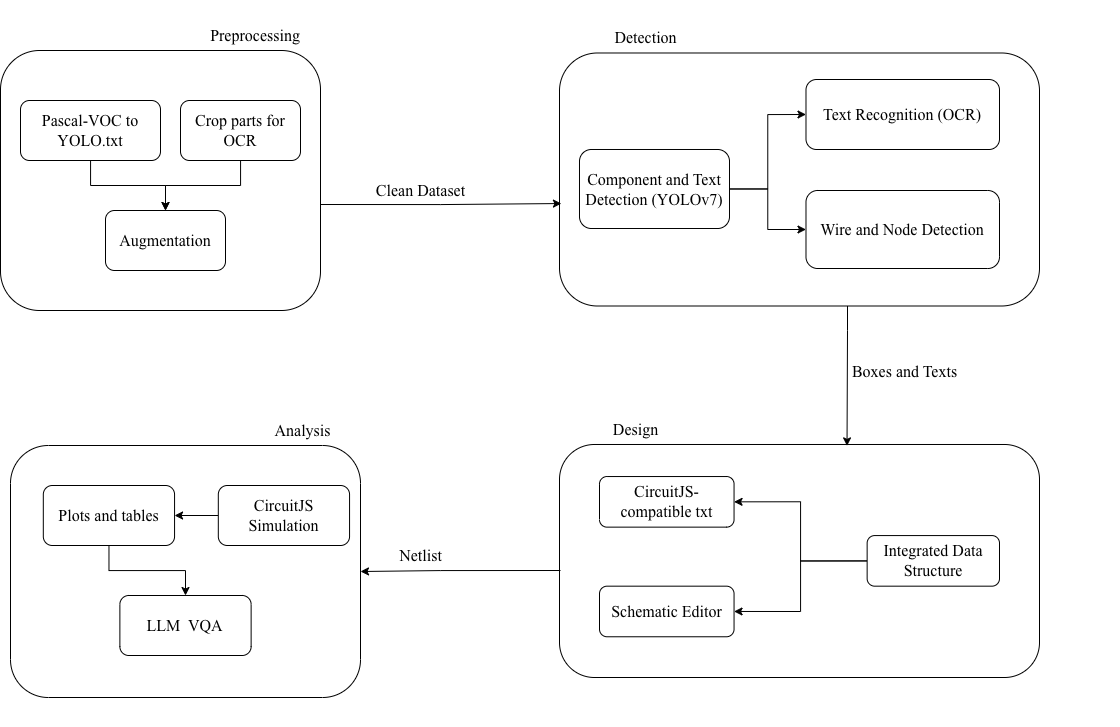

The diagram above was exported from draw.io. Its source (the exported page's mxGraphModel, read from the mxfile embedded in the PNG):
<mxGraphModel dx="1261" dy="781" grid="1" gridSize="10" guides="1" tooltips="1" connect="1" arrows="1" fold="1" page="1" pageScale="1" pageWidth="850" pageHeight="1100" math="0" shadow="0">
  <root>
    <mxCell id="0" />
    <mxCell id="1" parent="0" />
    <mxCell id="mJwIBA4jip4VoIdSgm2f-1" connectable="0" parent="1" style="group;fontFamily=Times New Roman;fontSize=16;" value="" vertex="1">
      <mxGeometry height="340" width="320" x="110" y="90" as="geometry" />
    </mxCell>
    <mxCell id="mJwIBA4jip4VoIdSgm2f-2" parent="mJwIBA4jip4VoIdSgm2f-1" style="rounded=1;whiteSpace=wrap;html=1;fontFamily=Times New Roman;fontSize=16;" value="" vertex="1">
      <mxGeometry height="260" width="320" y="50" as="geometry" />
    </mxCell>
    <mxCell id="mJwIBA4jip4VoIdSgm2f-3" parent="mJwIBA4jip4VoIdSgm2f-1" style="text;html=1;align=center;verticalAlign=middle;whiteSpace=wrap;rounded=0;fontFamily=Times New Roman;fontSize=16;" value="Preprocessing" vertex="1">
      <mxGeometry height="30" width="60" x="225" y="20" as="geometry" />
    </mxCell>
    <mxCell id="mJwIBA4jip4VoIdSgm2f-4" edge="1" parent="mJwIBA4jip4VoIdSgm2f-1" source="mJwIBA4jip4VoIdSgm2f-5" style="edgeStyle=orthogonalEdgeStyle;rounded=0;orthogonalLoop=1;jettySize=auto;html=1;fontFamily=Times New Roman;fontSize=16;" target="mJwIBA4jip4VoIdSgm2f-8" value="">
      <mxGeometry relative="1" as="geometry" />
    </mxCell>
    <mxCell id="mJwIBA4jip4VoIdSgm2f-5" parent="mJwIBA4jip4VoIdSgm2f-1" style="rounded=1;whiteSpace=wrap;html=1;strokeColor=default;align=center;verticalAlign=middle;fontFamily=Times New Roman;fontSize=16;fontColor=default;fillColor=default;" value="Pascal-VOC to YOLO.txt" vertex="1">
      <mxGeometry height="60" width="140" x="20" y="100" as="geometry" />
    </mxCell>
    <mxCell id="mJwIBA4jip4VoIdSgm2f-6" edge="1" parent="mJwIBA4jip4VoIdSgm2f-1" source="mJwIBA4jip4VoIdSgm2f-7" style="edgeStyle=orthogonalEdgeStyle;rounded=0;orthogonalLoop=1;jettySize=auto;html=1;entryX=0.5;entryY=0;entryDx=0;entryDy=0;fontFamily=Times New Roman;fontSize=16;" target="mJwIBA4jip4VoIdSgm2f-8">
      <mxGeometry relative="1" as="geometry" />
    </mxCell>
    <mxCell id="mJwIBA4jip4VoIdSgm2f-7" parent="mJwIBA4jip4VoIdSgm2f-1" style="rounded=1;whiteSpace=wrap;html=1;strokeColor=default;align=center;verticalAlign=middle;fontFamily=Times New Roman;fontSize=16;fontColor=default;fillColor=default;" value="Crop parts for OCR" vertex="1">
      <mxGeometry height="60" width="120" x="180" y="100" as="geometry" />
    </mxCell>
    <mxCell id="mJwIBA4jip4VoIdSgm2f-8" parent="mJwIBA4jip4VoIdSgm2f-1" style="rounded=1;whiteSpace=wrap;html=1;strokeColor=default;align=center;verticalAlign=middle;fontFamily=Times New Roman;fontSize=16;fontColor=default;fillColor=default;" value="Augmentation" vertex="1">
      <mxGeometry height="60" width="120" x="105" y="210" as="geometry" />
    </mxCell>
    <mxCell id="mJwIBA4jip4VoIdSgm2f-9" connectable="0" parent="1" style="group;fontFamily=Times New Roman;fontSize=16;" value="" vertex="1">
      <mxGeometry height="400" width="470" x="669" y="108" as="geometry" />
    </mxCell>
    <mxCell id="mJwIBA4jip4VoIdSgm2f-10" parent="mJwIBA4jip4VoIdSgm2f-9" style="rounded=1;whiteSpace=wrap;html=1;fontFamily=Times New Roman;fontSize=16;" value="" vertex="1">
      <mxGeometry height="253.01" width="480" y="34.489999999999995" as="geometry" />
    </mxCell>
    <mxCell id="mJwIBA4jip4VoIdSgm2f-11" parent="mJwIBA4jip4VoIdSgm2f-9" style="text;html=1;align=center;verticalAlign=middle;resizable=0;points=[];autosize=1;strokeColor=none;fillColor=none;fontFamily=Times New Roman;fontSize=16;" value="Detection" vertex="1">
      <mxGeometry height="30" width="90" x="40.995185185185164" y="4.49" as="geometry" />
    </mxCell>
    <mxCell id="mJwIBA4jip4VoIdSgm2f-12" edge="1" parent="mJwIBA4jip4VoIdSgm2f-9" source="mJwIBA4jip4VoIdSgm2f-14" style="edgeStyle=orthogonalEdgeStyle;rounded=0;orthogonalLoop=1;jettySize=auto;html=1;exitX=1;exitY=0.5;exitDx=0;exitDy=0;entryX=0;entryY=0.5;entryDx=0;entryDy=0;fontFamily=Times New Roman;fontSize=16;" target="mJwIBA4jip4VoIdSgm2f-16">
      <mxGeometry relative="1" as="geometry" />
    </mxCell>
    <mxCell id="mJwIBA4jip4VoIdSgm2f-13" edge="1" parent="mJwIBA4jip4VoIdSgm2f-9" source="mJwIBA4jip4VoIdSgm2f-14" style="edgeStyle=orthogonalEdgeStyle;rounded=0;orthogonalLoop=1;jettySize=auto;html=1;entryX=0;entryY=0.5;entryDx=0;entryDy=0;fontFamily=Times New Roman;fontSize=16;" target="mJwIBA4jip4VoIdSgm2f-15">
      <mxGeometry relative="1" as="geometry" />
    </mxCell>
    <mxCell id="mJwIBA4jip4VoIdSgm2f-14" parent="mJwIBA4jip4VoIdSgm2f-9" style="rounded=1;whiteSpace=wrap;html=1;fontFamily=Times New Roman;fontSize=16;" value="Component and Text Detection (YOLOv7)" vertex="1">
      <mxGeometry height="79" width="150" x="20" y="131" as="geometry" />
    </mxCell>
    <mxCell id="mJwIBA4jip4VoIdSgm2f-15" parent="mJwIBA4jip4VoIdSgm2f-9" style="rounded=1;whiteSpace=wrap;html=1;fontFamily=Times New Roman;fontSize=16;" value="Wire and Node Detection" vertex="1">
      <mxGeometry height="78" width="193.51" x="246.49" y="172" as="geometry" />
    </mxCell>
    <mxCell id="mJwIBA4jip4VoIdSgm2f-16" parent="mJwIBA4jip4VoIdSgm2f-9" style="rounded=1;whiteSpace=wrap;html=1;fontFamily=Times New Roman;fontSize=16;" value="Text Recognition (OCR)" vertex="1">
      <mxGeometry height="70" width="193.51" x="246.49" y="61" as="geometry" />
    </mxCell>
    <mxCell id="mJwIBA4jip4VoIdSgm2f-17" parent="mJwIBA4jip4VoIdSgm2f-9" style="text;html=1;align=center;verticalAlign=middle;resizable=0;points=[];autosize=1;strokeColor=none;fillColor=none;fontFamily=Times New Roman;fontSize=16;" value="Boxes and Texts" vertex="1">
      <mxGeometry height="30" width="130" x="280.19" y="338" as="geometry" />
    </mxCell>
    <mxCell id="mJwIBA4jip4VoIdSgm2f-18" connectable="0" parent="1" style="group;fontFamily=Times New Roman;fontSize=16;" value="" vertex="1">
      <mxGeometry height="310" width="560" x="669" y="507" as="geometry" />
    </mxCell>
    <mxCell id="mJwIBA4jip4VoIdSgm2f-19" parent="mJwIBA4jip4VoIdSgm2f-18" style="rounded=1;whiteSpace=wrap;html=1;fontFamily=Times New Roman;fontSize=16;" value="" vertex="1">
      <mxGeometry height="233.01" width="480" y="26.99" as="geometry" />
    </mxCell>
    <mxCell id="mJwIBA4jip4VoIdSgm2f-20" parent="mJwIBA4jip4VoIdSgm2f-18" style="text;html=1;align=center;verticalAlign=middle;resizable=0;points=[];autosize=1;strokeColor=none;fillColor=none;fontFamily=Times New Roman;fontSize=16;" value="Design" vertex="1">
      <mxGeometry height="30" width="70" x="41" y="-3.01" as="geometry" />
    </mxCell>
    <mxCell id="mJwIBA4jip4VoIdSgm2f-21" edge="1" parent="mJwIBA4jip4VoIdSgm2f-18" source="mJwIBA4jip4VoIdSgm2f-23" style="edgeStyle=orthogonalEdgeStyle;rounded=0;orthogonalLoop=1;jettySize=auto;html=1;exitX=0;exitY=0.5;exitDx=0;exitDy=0;entryX=1;entryY=0.5;entryDx=0;entryDy=0;fontFamily=Times New Roman;fontSize=16;" target="mJwIBA4jip4VoIdSgm2f-24">
      <mxGeometry relative="1" as="geometry" />
    </mxCell>
    <mxCell id="mJwIBA4jip4VoIdSgm2f-22" edge="1" parent="mJwIBA4jip4VoIdSgm2f-18" source="mJwIBA4jip4VoIdSgm2f-23" style="edgeStyle=orthogonalEdgeStyle;rounded=0;orthogonalLoop=1;jettySize=auto;html=1;entryX=1;entryY=0.5;entryDx=0;entryDy=0;fontFamily=Times New Roman;fontSize=16;" target="mJwIBA4jip4VoIdSgm2f-25">
      <mxGeometry relative="1" as="geometry" />
    </mxCell>
    <mxCell id="mJwIBA4jip4VoIdSgm2f-23" parent="mJwIBA4jip4VoIdSgm2f-18" style="rounded=1;whiteSpace=wrap;html=1;strokeColor=default;align=center;verticalAlign=middle;fontFamily=Times New Roman;fontSize=16;fontColor=default;fillColor=default;" value="Integrated Data Structure" vertex="1">
      <mxGeometry height="50.6" width="132.36" x="307.64" y="118.07" as="geometry" />
    </mxCell>
    <mxCell id="mJwIBA4jip4VoIdSgm2f-24" parent="mJwIBA4jip4VoIdSgm2f-18" style="rounded=1;whiteSpace=wrap;html=1;fontFamily=Times New Roman;fontSize=16;" value="CircuitJS-compatible txt" vertex="1">
      <mxGeometry height="50.6" width="134.55" x="40" y="59.04" as="geometry" />
    </mxCell>
    <mxCell id="mJwIBA4jip4VoIdSgm2f-25" parent="mJwIBA4jip4VoIdSgm2f-18" style="rounded=1;whiteSpace=wrap;html=1;fontFamily=Times New Roman;fontSize=16;" value="Schematic Editor" vertex="1">
      <mxGeometry height="50.6" width="134.55" x="40" y="168.67" as="geometry" />
    </mxCell>
    <mxCell id="mJwIBA4jip4VoIdSgm2f-26" connectable="0" parent="1" style="group;fontFamily=Times New Roman;fontSize=16;" value="" vertex="1">
      <mxGeometry height="332" width="350" x="120" y="455" as="geometry" />
    </mxCell>
    <mxCell id="mJwIBA4jip4VoIdSgm2f-27" parent="mJwIBA4jip4VoIdSgm2f-26" style="rounded=1;whiteSpace=wrap;html=1;fontFamily=Times New Roman;fontSize=16;" value="" vertex="1">
      <mxGeometry height="252" width="350" y="80" as="geometry" />
    </mxCell>
    <mxCell id="mJwIBA4jip4VoIdSgm2f-28" parent="mJwIBA4jip4VoIdSgm2f-26" style="text;html=1;align=center;verticalAlign=middle;resizable=0;points=[];autosize=1;strokeColor=none;fillColor=none;fontFamily=Times New Roman;fontSize=16;" value="Analysis" vertex="1">
      <mxGeometry height="30" width="80" x="251.5625" y="50" as="geometry" />
    </mxCell>
    <mxCell id="mJwIBA4jip4VoIdSgm2f-29" edge="1" parent="mJwIBA4jip4VoIdSgm2f-26" source="mJwIBA4jip4VoIdSgm2f-30" style="edgeStyle=orthogonalEdgeStyle;rounded=0;orthogonalLoop=1;jettySize=auto;html=1;fontFamily=Times New Roman;fontSize=16;" target="mJwIBA4jip4VoIdSgm2f-32">
      <mxGeometry relative="1" as="geometry" />
    </mxCell>
    <mxCell id="mJwIBA4jip4VoIdSgm2f-30" parent="mJwIBA4jip4VoIdSgm2f-26" style="rounded=1;whiteSpace=wrap;html=1;strokeColor=default;align=center;verticalAlign=middle;fontFamily=Times New Roman;fontSize=16;fontColor=default;fillColor=default;" value="CircuitJS Simulation" vertex="1">
      <mxGeometry height="60" width="131.25" x="207.8125" y="120" as="geometry" />
    </mxCell>
    <mxCell id="mJwIBA4jip4VoIdSgm2f-31" edge="1" parent="mJwIBA4jip4VoIdSgm2f-26" source="mJwIBA4jip4VoIdSgm2f-32" style="edgeStyle=orthogonalEdgeStyle;rounded=0;orthogonalLoop=1;jettySize=auto;html=1;fontFamily=Times New Roman;fontSize=16;" target="mJwIBA4jip4VoIdSgm2f-33">
      <mxGeometry relative="1" as="geometry" />
    </mxCell>
    <mxCell id="mJwIBA4jip4VoIdSgm2f-32" parent="mJwIBA4jip4VoIdSgm2f-26" style="rounded=1;whiteSpace=wrap;html=1;strokeColor=default;align=center;verticalAlign=middle;fontFamily=Times New Roman;fontSize=16;fontColor=default;fillColor=default;" value="Plots and tables" vertex="1">
      <mxGeometry height="60" width="131.25" x="32.8125" y="120" as="geometry" />
    </mxCell>
    <mxCell id="mJwIBA4jip4VoIdSgm2f-33" parent="mJwIBA4jip4VoIdSgm2f-26" style="rounded=1;whiteSpace=wrap;html=1;strokeColor=default;align=center;verticalAlign=middle;fontFamily=Times New Roman;fontSize=16;fontColor=default;fillColor=default;" value="LLM&amp;nbsp; VQA" vertex="1">
      <mxGeometry height="60" width="131.25" x="109.375" y="230" as="geometry" />
    </mxCell>
    <mxCell id="mJwIBA4jip4VoIdSgm2f-35" parent="1" style="text;html=1;align=center;verticalAlign=middle;resizable=0;points=[];autosize=1;strokeColor=none;fillColor=none;fontFamily=Times New Roman;fontSize=16;" value="Clean Dataset" vertex="1">
      <mxGeometry height="30" width="110" x="475" y="265" as="geometry" />
    </mxCell>
    <mxCell id="mJwIBA4jip4VoIdSgm2f-37" edge="1" parent="1" source="mJwIBA4jip4VoIdSgm2f-10" style="edgeStyle=orthogonalEdgeStyle;rounded=0;orthogonalLoop=1;jettySize=auto;html=1;entryX=0.599;entryY=0.006;entryDx=0;entryDy=0;entryPerimeter=0;fontFamily=Times New Roman;fontSize=16;" target="mJwIBA4jip4VoIdSgm2f-19">
      <mxGeometry relative="1" as="geometry">
        <Array as="points">
          <mxPoint x="957" y="420" />
          <mxPoint x="957" y="420" />
        </Array>
      </mxGeometry>
    </mxCell>
    <mxCell id="mJwIBA4jip4VoIdSgm2f-38" parent="1" style="text;html=1;align=center;verticalAlign=middle;resizable=0;points=[];autosize=1;strokeColor=none;fillColor=none;fontFamily=Times New Roman;fontSize=16;" value="Netlist" vertex="1">
      <mxGeometry height="30" width="70" x="495" y="630" as="geometry" />
    </mxCell>
    <mxCell id="mJwIBA4jip4VoIdSgm2f-39" edge="1" parent="1" style="edgeStyle=orthogonalEdgeStyle;rounded=0;orthogonalLoop=1;jettySize=auto;html=1;fontFamily=Times New Roman;fontSize=16;entryX=0.004;entryY=0.595;entryDx=0;entryDy=0;entryPerimeter=0;" target="mJwIBA4jip4VoIdSgm2f-10">
      <mxGeometry relative="1" as="geometry">
        <mxPoint x="430" y="294" as="sourcePoint" />
        <mxPoint x="640" y="270" as="targetPoint" />
      </mxGeometry>
    </mxCell>
    <mxCell id="Fw-b5k2zBkOe7bsUsx3X-2" edge="1" parent="1" style="edgeStyle=orthogonalEdgeStyle;rounded=0;orthogonalLoop=1;jettySize=auto;html=1;fontFamily=Times New Roman;fontSize=16;entryX=1;entryY=0.5;entryDx=0;entryDy=0;" target="mJwIBA4jip4VoIdSgm2f-27">
      <mxGeometry relative="1" as="geometry">
        <Array as="points">
          <mxPoint x="550" y="660" />
        </Array>
        <mxPoint x="670" y="660" as="sourcePoint" />
        <mxPoint x="510" y="660" as="targetPoint" />
      </mxGeometry>
    </mxCell>
  </root>
</mxGraphModel>